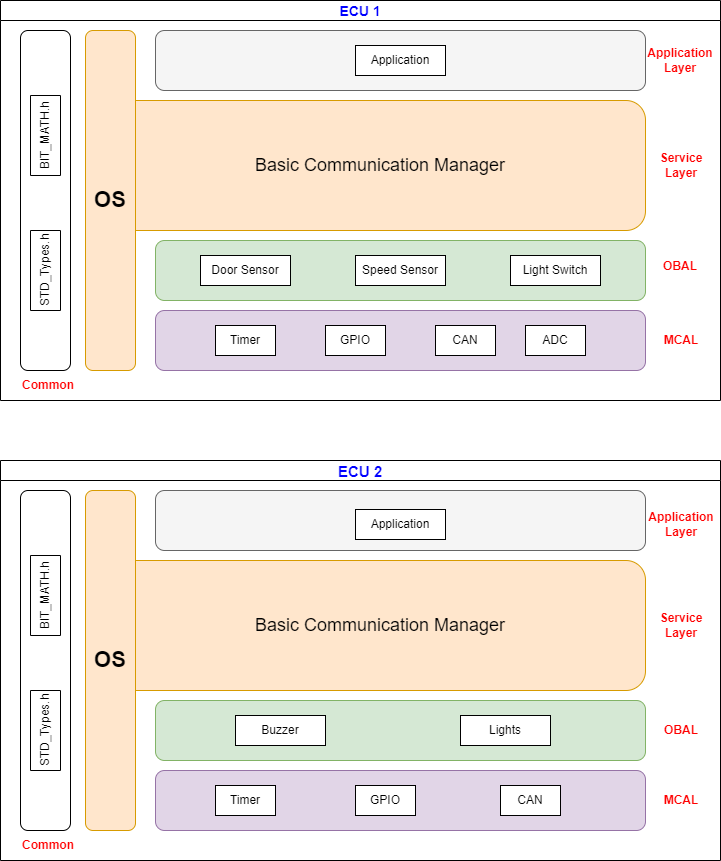

The diagram above was exported from draw.io. Its source (the exported page's mxGraphModel, read from the mxfile embedded in the PNG):
<mxGraphModel dx="1434" dy="844" grid="1" gridSize="10" guides="1" tooltips="1" connect="1" arrows="1" fold="1" page="1" pageScale="1" pageWidth="827" pageHeight="1169" math="0" shadow="0">
  <root>
    <mxCell id="0" />
    <mxCell id="1" parent="0" />
    <mxCell id="YJbQvpZGYV4GxYUb8s9e-3" value="" style="rounded=1;whiteSpace=wrap;html=1;fillColor=#e1d5e7;strokeColor=#9673a6;container=0;" parent="1" vertex="1">
      <mxGeometry x="225" y="370" width="490" height="60" as="geometry" />
    </mxCell>
    <mxCell id="YJbQvpZGYV4GxYUb8s9e-4" value="" style="rounded=1;whiteSpace=wrap;html=1;fillColor=#d5e8d4;strokeColor=#82b366;container=0;" parent="1" vertex="1">
      <mxGeometry x="225" y="300" width="490" height="60" as="geometry" />
    </mxCell>
    <mxCell id="YJbQvpZGYV4GxYUb8s9e-5" value="&lt;font style=&quot;font-size: 18px;&quot;&gt;Basic Communication Manager&lt;/font&gt;" style="rounded=1;whiteSpace=wrap;html=1;fillColor=#ffe6cc;strokeColor=#d79b00;container=0;" parent="1" vertex="1">
      <mxGeometry x="185" y="160" width="530" height="130" as="geometry" />
    </mxCell>
    <mxCell id="YJbQvpZGYV4GxYUb8s9e-7" value="" style="rounded=1;whiteSpace=wrap;html=1;fillColor=#f5f5f5;strokeColor=#666666;fontColor=#333333;container=0;" parent="1" vertex="1">
      <mxGeometry x="225" y="90" width="490" height="60" as="geometry" />
    </mxCell>
    <mxCell id="YJbQvpZGYV4GxYUb8s9e-8" value="&lt;font style=&quot;font-size: 22px;&quot;&gt;&lt;b&gt;OS&lt;/b&gt;&lt;/font&gt;" style="rounded=1;whiteSpace=wrap;html=1;fillColor=#ffe6cc;strokeColor=#d79b00;container=0;" parent="1" vertex="1">
      <mxGeometry x="155" y="90" width="50" height="340" as="geometry" />
    </mxCell>
    <mxCell id="YJbQvpZGYV4GxYUb8s9e-9" value="Timer" style="html=1;whiteSpace=wrap;container=0;" parent="1" vertex="1">
      <mxGeometry x="285" y="385" width="60" height="30" as="geometry" />
    </mxCell>
    <mxCell id="YJbQvpZGYV4GxYUb8s9e-10" value="" style="rounded=1;whiteSpace=wrap;html=1;container=0;" parent="1" vertex="1">
      <mxGeometry x="90" y="90" width="50" height="340" as="geometry" />
    </mxCell>
    <mxCell id="YJbQvpZGYV4GxYUb8s9e-11" value="GPIO" style="html=1;whiteSpace=wrap;container=0;" parent="1" vertex="1">
      <mxGeometry x="395" y="385" width="60" height="30" as="geometry" />
    </mxCell>
    <mxCell id="YJbQvpZGYV4GxYUb8s9e-12" value="CAN" style="html=1;whiteSpace=wrap;container=0;" parent="1" vertex="1">
      <mxGeometry x="505" y="385" width="60" height="30" as="geometry" />
    </mxCell>
    <mxCell id="YJbQvpZGYV4GxYUb8s9e-13" value="ADC" style="html=1;whiteSpace=wrap;container=0;" parent="1" vertex="1">
      <mxGeometry x="595" y="385" width="60" height="30" as="geometry" />
    </mxCell>
    <mxCell id="YJbQvpZGYV4GxYUb8s9e-14" value="Door Sensor" style="html=1;whiteSpace=wrap;container=0;" parent="1" vertex="1">
      <mxGeometry x="270" y="315" width="90" height="30" as="geometry" />
    </mxCell>
    <mxCell id="YJbQvpZGYV4GxYUb8s9e-19" value="Light Switch" style="html=1;whiteSpace=wrap;container=0;" parent="1" vertex="1">
      <mxGeometry x="580" y="315" width="90" height="30" as="geometry" />
    </mxCell>
    <mxCell id="YJbQvpZGYV4GxYUb8s9e-23" value="BIT_MATH.h" style="html=1;whiteSpace=wrap;rotation=-90;container=0;" parent="1" vertex="1">
      <mxGeometry x="75" y="180" width="80" height="30" as="geometry" />
    </mxCell>
    <mxCell id="YJbQvpZGYV4GxYUb8s9e-24" value="STD_Types.h" style="html=1;whiteSpace=wrap;rotation=-90;container=0;" parent="1" vertex="1">
      <mxGeometry x="75" y="315" width="80" height="30" as="geometry" />
    </mxCell>
    <mxCell id="YJbQvpZGYV4GxYUb8s9e-34" value="ECU 1" style="swimlane;fontColor=#0000FF;fontSize=14;startSize=20;container=0;" parent="1" vertex="1">
      <mxGeometry x="70" y="60" width="720" height="400" as="geometry">
        <mxRectangle width="80" height="30" as="alternateBounds" />
      </mxGeometry>
    </mxCell>
    <mxCell id="YJbQvpZGYV4GxYUb8s9e-18" value="Speed Sensor" style="html=1;whiteSpace=wrap;container=0;" parent="YJbQvpZGYV4GxYUb8s9e-34" vertex="1">
      <mxGeometry x="355" y="255" width="90" height="30" as="geometry" />
    </mxCell>
    <mxCell id="YJbQvpZGYV4GxYUb8s9e-57" value="MCAL" style="text;html=1;strokeColor=none;fillColor=none;align=center;verticalAlign=middle;whiteSpace=wrap;rounded=0;fontColor=#FF0000;fontStyle=1" parent="YJbQvpZGYV4GxYUb8s9e-34" vertex="1">
      <mxGeometry x="651" y="325" width="60" height="30" as="geometry" />
    </mxCell>
    <mxCell id="YJbQvpZGYV4GxYUb8s9e-63" value="Common" style="text;html=1;strokeColor=none;fillColor=none;align=center;verticalAlign=middle;whiteSpace=wrap;rounded=0;fontColor=#FF0000;fontStyle=1" parent="YJbQvpZGYV4GxYUb8s9e-34" vertex="1">
      <mxGeometry x="18" y="370" width="60" height="30" as="geometry" />
    </mxCell>
    <mxCell id="YJbQvpZGYV4GxYUb8s9e-25" value="Application" style="html=1;whiteSpace=wrap;container=0;" parent="YJbQvpZGYV4GxYUb8s9e-34" vertex="1">
      <mxGeometry x="355" y="45" width="90" height="30" as="geometry" />
    </mxCell>
    <mxCell id="YJbQvpZGYV4GxYUb8s9e-102" value="Service&lt;br&gt;Layer" style="text;html=1;strokeColor=none;fillColor=none;align=center;verticalAlign=middle;whiteSpace=wrap;rounded=0;fontColor=#FF0000;fontStyle=1" parent="YJbQvpZGYV4GxYUb8s9e-34" vertex="1">
      <mxGeometry x="651" y="150" width="60" height="30" as="geometry" />
    </mxCell>
    <mxCell id="YJbQvpZGYV4GxYUb8s9e-71" value="" style="rounded=1;whiteSpace=wrap;html=1;fillColor=#e1d5e7;strokeColor=#9673a6;container=0;" parent="1" vertex="1">
      <mxGeometry x="225" y="830" width="490" height="60" as="geometry" />
    </mxCell>
    <mxCell id="YJbQvpZGYV4GxYUb8s9e-72" value="" style="rounded=1;whiteSpace=wrap;html=1;fillColor=#d5e8d4;strokeColor=#82b366;container=0;" parent="1" vertex="1">
      <mxGeometry x="225" y="760" width="490" height="60" as="geometry" />
    </mxCell>
    <mxCell id="YJbQvpZGYV4GxYUb8s9e-73" value="&lt;font style=&quot;font-size: 18px;&quot;&gt;Basic Communication Manager&lt;/font&gt;" style="rounded=1;whiteSpace=wrap;html=1;fillColor=#ffe6cc;strokeColor=#d79b00;container=0;" parent="1" vertex="1">
      <mxGeometry x="185" y="620" width="530" height="130" as="geometry" />
    </mxCell>
    <mxCell id="YJbQvpZGYV4GxYUb8s9e-75" value="" style="rounded=1;whiteSpace=wrap;html=1;fillColor=#f5f5f5;strokeColor=#666666;fontColor=#333333;container=0;" parent="1" vertex="1">
      <mxGeometry x="225" y="550" width="490" height="60" as="geometry" />
    </mxCell>
    <mxCell id="YJbQvpZGYV4GxYUb8s9e-76" value="&lt;font style=&quot;font-size: 22px;&quot;&gt;&lt;b&gt;OS&lt;/b&gt;&lt;/font&gt;" style="rounded=1;whiteSpace=wrap;html=1;fillColor=#ffe6cc;strokeColor=#d79b00;container=0;" parent="1" vertex="1">
      <mxGeometry x="155" y="550" width="50" height="340" as="geometry" />
    </mxCell>
    <mxCell id="YJbQvpZGYV4GxYUb8s9e-77" value="Timer" style="html=1;whiteSpace=wrap;container=0;" parent="1" vertex="1">
      <mxGeometry x="285" y="845" width="60" height="30" as="geometry" />
    </mxCell>
    <mxCell id="YJbQvpZGYV4GxYUb8s9e-78" value="" style="rounded=1;whiteSpace=wrap;html=1;container=0;" parent="1" vertex="1">
      <mxGeometry x="90" y="550" width="50" height="340" as="geometry" />
    </mxCell>
    <mxCell id="YJbQvpZGYV4GxYUb8s9e-82" value="Buzzer" style="html=1;whiteSpace=wrap;container=0;" parent="1" vertex="1">
      <mxGeometry x="305" y="775" width="90" height="30" as="geometry" />
    </mxCell>
    <mxCell id="YJbQvpZGYV4GxYUb8s9e-84" value="BIT_MATH.h" style="html=1;whiteSpace=wrap;rotation=-90;container=0;" parent="1" vertex="1">
      <mxGeometry x="75" y="640" width="80" height="30" as="geometry" />
    </mxCell>
    <mxCell id="YJbQvpZGYV4GxYUb8s9e-85" value="STD_Types.h" style="html=1;whiteSpace=wrap;rotation=-90;container=0;" parent="1" vertex="1">
      <mxGeometry x="75" y="775" width="80" height="30" as="geometry" />
    </mxCell>
    <mxCell id="YJbQvpZGYV4GxYUb8s9e-90" value="ECU 2" style="swimlane;fontColor=#0000FF;fontSize=15;startSize=20;container=0;" parent="1" vertex="1">
      <mxGeometry x="70" y="520" width="720" height="400" as="geometry">
        <mxRectangle width="80" height="30" as="alternateBounds" />
      </mxGeometry>
    </mxCell>
    <mxCell id="YJbQvpZGYV4GxYUb8s9e-91" value="Lights" style="html=1;whiteSpace=wrap;container=0;" parent="YJbQvpZGYV4GxYUb8s9e-90" vertex="1">
      <mxGeometry x="460" y="255" width="90" height="30" as="geometry" />
    </mxCell>
    <mxCell id="YJbQvpZGYV4GxYUb8s9e-92" value="MCAL" style="text;html=1;strokeColor=none;fillColor=none;align=center;verticalAlign=middle;whiteSpace=wrap;rounded=0;fontColor=#FF0000;fontStyle=1" parent="YJbQvpZGYV4GxYUb8s9e-90" vertex="1">
      <mxGeometry x="651" y="325" width="60" height="30" as="geometry" />
    </mxCell>
    <mxCell id="YJbQvpZGYV4GxYUb8s9e-93" value="OBAL" style="text;html=1;strokeColor=none;fillColor=none;align=center;verticalAlign=middle;whiteSpace=wrap;rounded=0;fontColor=#FF0000;fontStyle=1" parent="YJbQvpZGYV4GxYUb8s9e-90" vertex="1">
      <mxGeometry x="651" y="255" width="60" height="30" as="geometry" />
    </mxCell>
    <mxCell id="YJbQvpZGYV4GxYUb8s9e-94" value="Application&lt;br&gt;Layer" style="text;html=1;strokeColor=none;fillColor=none;align=center;verticalAlign=middle;whiteSpace=wrap;rounded=0;fontColor=#FF0000;fontStyle=1" parent="YJbQvpZGYV4GxYUb8s9e-90" vertex="1">
      <mxGeometry x="651" y="49" width="60" height="30" as="geometry" />
    </mxCell>
    <mxCell id="YJbQvpZGYV4GxYUb8s9e-95" value="Common" style="text;html=1;strokeColor=none;fillColor=none;align=center;verticalAlign=middle;whiteSpace=wrap;rounded=0;fontColor=#FF0000;fontStyle=1" parent="YJbQvpZGYV4GxYUb8s9e-90" vertex="1">
      <mxGeometry x="18" y="370" width="60" height="30" as="geometry" />
    </mxCell>
    <mxCell id="YJbQvpZGYV4GxYUb8s9e-96" value="Service&lt;br&gt;Layer" style="text;html=1;strokeColor=none;fillColor=none;align=center;verticalAlign=middle;whiteSpace=wrap;rounded=0;fontColor=#FF0000;fontStyle=1" parent="YJbQvpZGYV4GxYUb8s9e-90" vertex="1">
      <mxGeometry x="651" y="150" width="60" height="30" as="geometry" />
    </mxCell>
    <mxCell id="YJbQvpZGYV4GxYUb8s9e-98" value="Application" style="html=1;whiteSpace=wrap;container=0;" parent="YJbQvpZGYV4GxYUb8s9e-90" vertex="1">
      <mxGeometry x="355" y="49" width="90" height="30" as="geometry" />
    </mxCell>
    <mxCell id="YJbQvpZGYV4GxYUb8s9e-80" value="CAN" style="html=1;whiteSpace=wrap;container=0;" parent="YJbQvpZGYV4GxYUb8s9e-90" vertex="1">
      <mxGeometry x="500" y="325" width="60" height="30" as="geometry" />
    </mxCell>
    <mxCell id="YJbQvpZGYV4GxYUb8s9e-79" value="GPIO" style="html=1;whiteSpace=wrap;container=0;" parent="YJbQvpZGYV4GxYUb8s9e-90" vertex="1">
      <mxGeometry x="355" y="325" width="60" height="30" as="geometry" />
    </mxCell>
    <mxCell id="YJbQvpZGYV4GxYUb8s9e-100" value="OBAL" style="text;html=1;strokeColor=none;fillColor=none;align=center;verticalAlign=middle;whiteSpace=wrap;rounded=0;fontColor=#FF0000;fontStyle=1" parent="1" vertex="1">
      <mxGeometry x="720" y="311" width="60" height="30" as="geometry" />
    </mxCell>
    <mxCell id="YJbQvpZGYV4GxYUb8s9e-101" value="Application&lt;br&gt;Layer" style="text;html=1;strokeColor=none;fillColor=none;align=center;verticalAlign=middle;whiteSpace=wrap;rounded=0;fontColor=#FF0000;fontStyle=1" parent="1" vertex="1">
      <mxGeometry x="720" y="105" width="60" height="30" as="geometry" />
    </mxCell>
  </root>
</mxGraphModel>